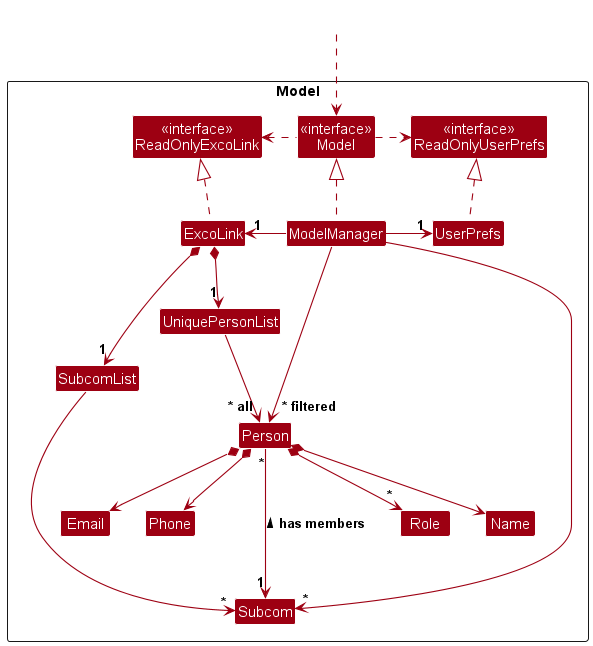

The diagram above was rendered by PlantUML. Its source (embedded in the PNG):
@startuml
!include style.puml
skinparam arrowThickness 1.1
skinparam arrowColor MODEL_COLOR
skinparam classBackgroundColor MODEL_COLOR

Package Model as ModelPackage <<Rectangle>>{
Class "<<interface>>\nReadOnlyExcoLink" as ReadOnlyExcoLink
Class "<<interface>>\nReadOnlyUserPrefs" as ReadOnlyUserPrefs
Class "<<interface>>\nModel" as Model
Class ExcoLink
Class ModelManager
Class UserPrefs

Class UniquePersonList
Class Person
Class Role
Class Name
Class Email
Class Phone

Class SubcomList
Class Subcom

Class I #FFFFFF
}

Class HiddenOutside #FFFFFF
HiddenOutside ..> Model

ExcoLink .up.|> ReadOnlyExcoLink

ModelManager .up.|> Model
Model .right.> ReadOnlyUserPrefs
Model .left.> ReadOnlyExcoLink
ModelManager -left-> "1" ExcoLink
ModelManager -right-> "1" UserPrefs
UserPrefs .up.|> ReadOnlyUserPrefs

ExcoLink *--> "1" UniquePersonList
ExcoLink *--> "1" SubcomList

UniquePersonList --> "~* all" Person
Person *--> Name
Person *--> Phone
Person *--> Email
Person *--> "*" Role

SubcomList --> "*" Subcom
Person "*" ---> "1" Subcom : < has members

ModelManager --> "~* filtered" Person
ModelManager --> "*" Subcom
@enduml